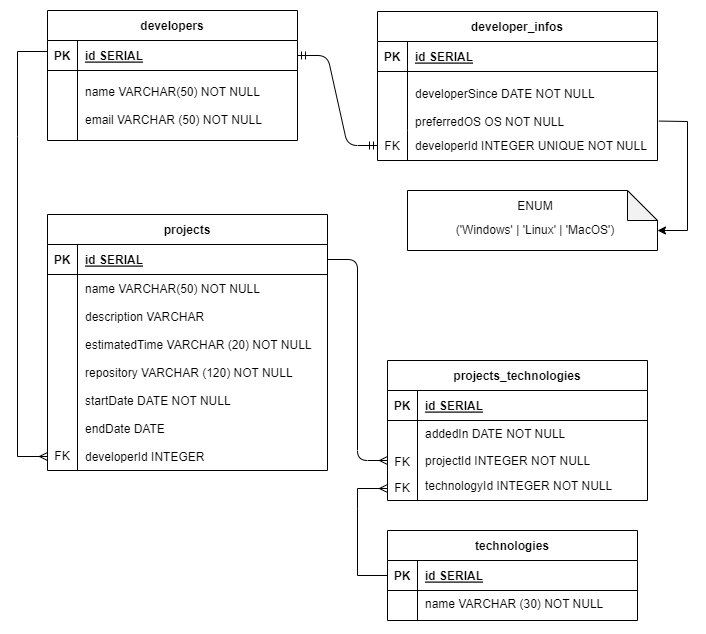

The diagram above was exported from draw.io. Its source (the exported page's mxGraphModel, read from the mxfile embedded in the PNG):
<mxGraphModel dx="1393" dy="758" grid="1" gridSize="10" guides="1" tooltips="1" connect="1" arrows="1" fold="1" page="1" pageScale="1" pageWidth="850" pageHeight="1100" math="0" shadow="0" extFonts="Permanent Marker^https://fonts.googleapis.com/css?family=Permanent+Marker">
  <root>
    <mxCell id="0" />
    <mxCell id="1" parent="0" />
    <mxCell id="C-vyLk0tnHw3VtMMgP7b-1" value="" style="edgeStyle=entityRelationEdgeStyle;endArrow=ERmandOne;startArrow=ERmandOne;endFill=0;startFill=0;" parent="1" source="C-vyLk0tnHw3VtMMgP7b-24" target="C-vyLk0tnHw3VtMMgP7b-6" edge="1">
      <mxGeometry width="100" height="100" relative="1" as="geometry">
        <mxPoint x="340" y="720" as="sourcePoint" />
        <mxPoint x="440" y="620" as="targetPoint" />
      </mxGeometry>
    </mxCell>
    <mxCell id="C-vyLk0tnHw3VtMMgP7b-12" value="" style="edgeStyle=entityRelationEdgeStyle;endArrow=ERmany;startArrow=none;endFill=0;startFill=0;exitX=1;exitY=0.5;exitDx=0;exitDy=0;" parent="1" source="SCIEarGwTfgFv3ozB_8K-6" target="C-vyLk0tnHw3VtMMgP7b-17" edge="1">
      <mxGeometry width="100" height="100" relative="1" as="geometry">
        <mxPoint x="800" y="140" as="sourcePoint" />
        <mxPoint x="460" y="205" as="targetPoint" />
      </mxGeometry>
    </mxCell>
    <mxCell id="C-vyLk0tnHw3VtMMgP7b-2" value="developer_infos" style="shape=table;startSize=30;container=1;collapsible=1;childLayout=tableLayout;fixedRows=1;rowLines=0;fontStyle=1;align=center;resizeLast=1;" parent="1" vertex="1">
      <mxGeometry x="450" y="121" width="280" height="149" as="geometry" />
    </mxCell>
    <mxCell id="C-vyLk0tnHw3VtMMgP7b-3" value="" style="shape=partialRectangle;collapsible=0;dropTarget=0;pointerEvents=0;fillColor=none;points=[[0,0.5],[1,0.5]];portConstraint=eastwest;top=0;left=0;right=0;bottom=1;" parent="C-vyLk0tnHw3VtMMgP7b-2" vertex="1">
      <mxGeometry y="30" width="280" height="30" as="geometry" />
    </mxCell>
    <mxCell id="C-vyLk0tnHw3VtMMgP7b-4" value="PK" style="shape=partialRectangle;overflow=hidden;connectable=0;fillColor=none;top=0;left=0;bottom=0;right=0;fontStyle=1;" parent="C-vyLk0tnHw3VtMMgP7b-3" vertex="1">
      <mxGeometry width="30" height="30" as="geometry">
        <mxRectangle width="30" height="30" as="alternateBounds" />
      </mxGeometry>
    </mxCell>
    <mxCell id="C-vyLk0tnHw3VtMMgP7b-5" value="id SERIAL" style="shape=partialRectangle;overflow=hidden;connectable=0;fillColor=none;top=0;left=0;bottom=0;right=0;align=left;spacingLeft=6;fontStyle=5;" parent="C-vyLk0tnHw3VtMMgP7b-3" vertex="1">
      <mxGeometry x="30" width="250" height="30" as="geometry">
        <mxRectangle width="250" height="30" as="alternateBounds" />
      </mxGeometry>
    </mxCell>
    <mxCell id="C-vyLk0tnHw3VtMMgP7b-9" value="" style="shape=partialRectangle;collapsible=0;dropTarget=0;pointerEvents=0;fillColor=none;points=[[0,0.5],[1,0.5]];portConstraint=eastwest;top=0;left=0;right=0;bottom=0;" parent="C-vyLk0tnHw3VtMMgP7b-2" vertex="1">
      <mxGeometry y="60" width="280" height="59" as="geometry" />
    </mxCell>
    <mxCell id="C-vyLk0tnHw3VtMMgP7b-10" value="" style="shape=partialRectangle;overflow=hidden;connectable=0;fillColor=none;top=0;left=0;bottom=0;right=0;" parent="C-vyLk0tnHw3VtMMgP7b-9" vertex="1">
      <mxGeometry width="30" height="59" as="geometry">
        <mxRectangle width="30" height="59" as="alternateBounds" />
      </mxGeometry>
    </mxCell>
    <mxCell id="C-vyLk0tnHw3VtMMgP7b-11" value="&#10;developerSince DATE NOT NULL&#10;&#10;preferredOS OS NOT NULL&#10;" style="shape=partialRectangle;overflow=hidden;connectable=0;fillColor=none;top=0;left=0;bottom=0;right=0;align=left;spacingLeft=6;" parent="C-vyLk0tnHw3VtMMgP7b-9" vertex="1">
      <mxGeometry x="30" width="250" height="59" as="geometry">
        <mxRectangle width="250" height="59" as="alternateBounds" />
      </mxGeometry>
    </mxCell>
    <mxCell id="C-vyLk0tnHw3VtMMgP7b-6" value="" style="shape=partialRectangle;collapsible=0;dropTarget=0;pointerEvents=0;fillColor=none;points=[[0,0.5],[1,0.5]];portConstraint=eastwest;top=0;left=0;right=0;bottom=0;" parent="C-vyLk0tnHw3VtMMgP7b-2" vertex="1">
      <mxGeometry y="119" width="280" height="30" as="geometry" />
    </mxCell>
    <mxCell id="C-vyLk0tnHw3VtMMgP7b-7" value="FK" style="shape=partialRectangle;overflow=hidden;connectable=0;fillColor=none;top=0;left=0;bottom=0;right=0;" parent="C-vyLk0tnHw3VtMMgP7b-6" vertex="1">
      <mxGeometry width="30" height="30" as="geometry">
        <mxRectangle width="30" height="30" as="alternateBounds" />
      </mxGeometry>
    </mxCell>
    <mxCell id="C-vyLk0tnHw3VtMMgP7b-8" value="developerId INTEGER UNIQUE NOT NULL" style="shape=partialRectangle;overflow=hidden;connectable=0;fillColor=none;top=0;left=0;bottom=0;right=0;align=left;spacingLeft=6;spacing=2;fontSize=12;" parent="C-vyLk0tnHw3VtMMgP7b-6" vertex="1">
      <mxGeometry x="30" width="250" height="30" as="geometry">
        <mxRectangle width="250" height="30" as="alternateBounds" />
      </mxGeometry>
    </mxCell>
    <mxCell id="C-vyLk0tnHw3VtMMgP7b-13" value="projects_technologies" style="shape=table;startSize=30;container=1;collapsible=1;childLayout=tableLayout;fixedRows=1;rowLines=0;fontStyle=1;align=center;resizeLast=1;" parent="1" vertex="1">
      <mxGeometry x="460" y="470" width="260" height="140" as="geometry" />
    </mxCell>
    <mxCell id="C-vyLk0tnHw3VtMMgP7b-14" value="" style="shape=partialRectangle;collapsible=0;dropTarget=0;pointerEvents=0;fillColor=none;points=[[0,0.5],[1,0.5]];portConstraint=eastwest;top=0;left=0;right=0;bottom=1;" parent="C-vyLk0tnHw3VtMMgP7b-13" vertex="1">
      <mxGeometry y="30" width="260" height="30" as="geometry" />
    </mxCell>
    <mxCell id="C-vyLk0tnHw3VtMMgP7b-15" value="PK" style="shape=partialRectangle;overflow=hidden;connectable=0;fillColor=none;top=0;left=0;bottom=0;right=0;fontStyle=1;" parent="C-vyLk0tnHw3VtMMgP7b-14" vertex="1">
      <mxGeometry width="30" height="30" as="geometry">
        <mxRectangle width="30" height="30" as="alternateBounds" />
      </mxGeometry>
    </mxCell>
    <mxCell id="C-vyLk0tnHw3VtMMgP7b-16" value="id SERIAL" style="shape=partialRectangle;overflow=hidden;connectable=0;fillColor=none;top=0;left=0;bottom=0;right=0;align=left;spacingLeft=6;fontStyle=5;" parent="C-vyLk0tnHw3VtMMgP7b-14" vertex="1">
      <mxGeometry x="30" width="230" height="30" as="geometry">
        <mxRectangle width="230" height="30" as="alternateBounds" />
      </mxGeometry>
    </mxCell>
    <mxCell id="C-vyLk0tnHw3VtMMgP7b-17" value="" style="shape=partialRectangle;collapsible=0;dropTarget=0;pointerEvents=0;fillColor=none;points=[[0,0.5],[1,0.5]];portConstraint=eastwest;top=0;left=0;right=0;bottom=0;" parent="C-vyLk0tnHw3VtMMgP7b-13" vertex="1">
      <mxGeometry y="60" width="260" height="80" as="geometry" />
    </mxCell>
    <mxCell id="C-vyLk0tnHw3VtMMgP7b-18" value="" style="shape=partialRectangle;overflow=hidden;connectable=0;fillColor=none;top=0;left=0;bottom=0;right=0;" parent="C-vyLk0tnHw3VtMMgP7b-17" vertex="1">
      <mxGeometry width="30" height="80" as="geometry">
        <mxRectangle width="30" height="80" as="alternateBounds" />
      </mxGeometry>
    </mxCell>
    <mxCell id="C-vyLk0tnHw3VtMMgP7b-19" value="addedIn DATE NOT NULL" style="shape=partialRectangle;overflow=hidden;connectable=0;fillColor=none;top=0;left=0;bottom=0;right=0;align=left;spacingLeft=6;verticalAlign=top;" parent="C-vyLk0tnHw3VtMMgP7b-17" vertex="1">
      <mxGeometry x="30" width="230" height="80" as="geometry">
        <mxRectangle width="230" height="80" as="alternateBounds" />
      </mxGeometry>
    </mxCell>
    <mxCell id="C-vyLk0tnHw3VtMMgP7b-23" value="developers" style="shape=table;startSize=30;container=1;collapsible=1;childLayout=tableLayout;fixedRows=1;rowLines=0;fontStyle=1;align=center;resizeLast=1;" parent="1" vertex="1">
      <mxGeometry x="120" y="120" width="250" height="130" as="geometry">
        <mxRectangle x="120" y="120" width="100" height="30" as="alternateBounds" />
      </mxGeometry>
    </mxCell>
    <mxCell id="C-vyLk0tnHw3VtMMgP7b-24" value="" style="shape=partialRectangle;collapsible=0;dropTarget=0;pointerEvents=0;fillColor=none;points=[[0,0.5],[1,0.5]];portConstraint=eastwest;top=0;left=0;right=0;bottom=1;" parent="C-vyLk0tnHw3VtMMgP7b-23" vertex="1">
      <mxGeometry y="30" width="250" height="30" as="geometry" />
    </mxCell>
    <mxCell id="C-vyLk0tnHw3VtMMgP7b-25" value="PK" style="shape=partialRectangle;overflow=hidden;connectable=0;fillColor=none;top=0;left=0;bottom=0;right=0;fontStyle=1;" parent="C-vyLk0tnHw3VtMMgP7b-24" vertex="1">
      <mxGeometry width="30" height="30" as="geometry">
        <mxRectangle width="30" height="30" as="alternateBounds" />
      </mxGeometry>
    </mxCell>
    <mxCell id="C-vyLk0tnHw3VtMMgP7b-26" value="id SERIAL" style="shape=partialRectangle;overflow=hidden;connectable=0;fillColor=none;top=0;left=0;bottom=0;right=0;align=left;spacingLeft=6;fontStyle=5;" parent="C-vyLk0tnHw3VtMMgP7b-24" vertex="1">
      <mxGeometry x="30" width="220" height="30" as="geometry">
        <mxRectangle width="220" height="30" as="alternateBounds" />
      </mxGeometry>
    </mxCell>
    <mxCell id="C-vyLk0tnHw3VtMMgP7b-27" value="" style="shape=partialRectangle;collapsible=0;dropTarget=0;pointerEvents=0;fillColor=none;points=[[0,0.5],[1,0.5]];portConstraint=eastwest;top=0;left=0;right=0;bottom=0;" parent="C-vyLk0tnHw3VtMMgP7b-23" vertex="1">
      <mxGeometry y="60" width="250" height="70" as="geometry" />
    </mxCell>
    <mxCell id="C-vyLk0tnHw3VtMMgP7b-28" value="" style="shape=partialRectangle;overflow=hidden;connectable=0;fillColor=none;top=0;left=0;bottom=0;right=0;" parent="C-vyLk0tnHw3VtMMgP7b-27" vertex="1">
      <mxGeometry width="30" height="70" as="geometry">
        <mxRectangle width="30" height="70" as="alternateBounds" />
      </mxGeometry>
    </mxCell>
    <mxCell id="C-vyLk0tnHw3VtMMgP7b-29" value="name VARCHAR(50) NOT NULL&#10;&#10;email VARCHAR (50) NOT NULL" style="shape=partialRectangle;overflow=hidden;connectable=0;fillColor=none;top=0;left=0;bottom=0;right=0;align=left;spacingLeft=6;" parent="C-vyLk0tnHw3VtMMgP7b-27" vertex="1">
      <mxGeometry x="30" width="220" height="70" as="geometry">
        <mxRectangle width="220" height="70" as="alternateBounds" />
      </mxGeometry>
    </mxCell>
    <mxCell id="SCIEarGwTfgFv3ozB_8K-1" value="" style="shape=note;whiteSpace=wrap;html=1;backgroundOutline=1;darkOpacity=0.05;" parent="1" vertex="1">
      <mxGeometry x="480" y="300" width="250" height="60" as="geometry" />
    </mxCell>
    <mxCell id="SCIEarGwTfgFv3ozB_8K-5" value="projects" style="shape=table;startSize=30;container=1;collapsible=1;childLayout=tableLayout;fixedRows=1;rowLines=0;fontStyle=1;align=center;resizeLast=1;" parent="1" vertex="1">
      <mxGeometry x="120" y="324" width="280" height="256.00000000000045" as="geometry">
        <mxRectangle x="120" y="120" width="100" height="30" as="alternateBounds" />
      </mxGeometry>
    </mxCell>
    <mxCell id="SCIEarGwTfgFv3ozB_8K-6" value="" style="shape=partialRectangle;collapsible=0;dropTarget=0;pointerEvents=0;fillColor=none;points=[[0,0.5],[1,0.5]];portConstraint=eastwest;top=0;left=0;right=0;bottom=1;" parent="SCIEarGwTfgFv3ozB_8K-5" vertex="1">
      <mxGeometry y="30" width="280" height="30" as="geometry" />
    </mxCell>
    <mxCell id="SCIEarGwTfgFv3ozB_8K-7" value="PK" style="shape=partialRectangle;overflow=hidden;connectable=0;fillColor=none;top=0;left=0;bottom=0;right=0;fontStyle=1;" parent="SCIEarGwTfgFv3ozB_8K-6" vertex="1">
      <mxGeometry width="30" height="30" as="geometry">
        <mxRectangle width="30" height="30" as="alternateBounds" />
      </mxGeometry>
    </mxCell>
    <mxCell id="SCIEarGwTfgFv3ozB_8K-8" value="id SERIAL" style="shape=partialRectangle;overflow=hidden;connectable=0;fillColor=none;top=0;left=0;bottom=0;right=0;align=left;spacingLeft=6;fontStyle=5;" parent="SCIEarGwTfgFv3ozB_8K-6" vertex="1">
      <mxGeometry x="30" width="250" height="30" as="geometry">
        <mxRectangle width="250" height="30" as="alternateBounds" />
      </mxGeometry>
    </mxCell>
    <mxCell id="SCIEarGwTfgFv3ozB_8K-9" value="" style="shape=partialRectangle;collapsible=0;dropTarget=0;pointerEvents=0;fillColor=none;points=[[0,0.5],[1,0.5]];portConstraint=eastwest;top=0;left=0;right=0;bottom=0;" parent="SCIEarGwTfgFv3ozB_8K-5" vertex="1">
      <mxGeometry y="60" width="280" height="196" as="geometry" />
    </mxCell>
    <mxCell id="SCIEarGwTfgFv3ozB_8K-10" value="" style="shape=partialRectangle;overflow=hidden;connectable=0;fillColor=none;top=0;left=0;bottom=0;right=0;" parent="SCIEarGwTfgFv3ozB_8K-9" vertex="1">
      <mxGeometry width="30" height="196" as="geometry">
        <mxRectangle width="30" height="196" as="alternateBounds" />
      </mxGeometry>
    </mxCell>
    <mxCell id="SCIEarGwTfgFv3ozB_8K-11" value="name VARCHAR(50) NOT NULL&#10;&#10;description VARCHAR&#10;&#10;estimatedTime VARCHAR (20) NOT NULL&#10;&#10;repository VARCHAR (120) NOT NULL&#10;&#10;startDate DATE NOT NULL&#10;&#10;endDate DATE&#10;&#10;developerId INTEGER" style="shape=partialRectangle;overflow=hidden;connectable=0;fillColor=none;top=0;left=0;bottom=0;right=0;align=left;spacingLeft=6;" parent="SCIEarGwTfgFv3ozB_8K-9" vertex="1">
      <mxGeometry x="30" width="250" height="196" as="geometry">
        <mxRectangle width="250" height="196" as="alternateBounds" />
      </mxGeometry>
    </mxCell>
    <mxCell id="SCIEarGwTfgFv3ozB_8K-17" value="('Windows' | 'Linux' | 'MacOS')" style="shape=partialRectangle;overflow=hidden;connectable=0;fillColor=none;top=0;left=0;bottom=0;right=0;align=center;spacingLeft=6;spacing=2;fontSize=12;" parent="1" vertex="1">
      <mxGeometry x="480" y="324" width="250" height="30" as="geometry">
        <mxRectangle width="250" height="30" as="alternateBounds" />
      </mxGeometry>
    </mxCell>
    <mxCell id="SCIEarGwTfgFv3ozB_8K-18" value="ENUM" style="shape=partialRectangle;overflow=hidden;connectable=0;fillColor=none;top=0;left=0;bottom=0;right=0;align=center;spacingLeft=6;spacing=2;fontSize=12;" parent="1" vertex="1">
      <mxGeometry x="480" y="300" width="250" height="30" as="geometry">
        <mxRectangle width="250" height="30" as="alternateBounds" />
      </mxGeometry>
    </mxCell>
    <mxCell id="SCIEarGwTfgFv3ozB_8K-19" value="" style="endArrow=classic;html=1;rounded=0;exitX=1.005;exitY=0.891;exitDx=0;exitDy=0;exitPerimeter=0;" parent="1" edge="1">
      <mxGeometry width="50" height="50" relative="1" as="geometry">
        <mxPoint x="731.4000000000001" y="230.56899999999996" as="sourcePoint" />
        <mxPoint x="730" y="340" as="targetPoint" />
        <Array as="points">
          <mxPoint x="760" y="231" />
          <mxPoint x="760" y="340" />
        </Array>
      </mxGeometry>
    </mxCell>
    <mxCell id="SCIEarGwTfgFv3ozB_8K-20" value="FK" style="shape=partialRectangle;overflow=hidden;connectable=0;fillColor=none;top=0;left=0;bottom=0;right=0;" parent="1" vertex="1">
      <mxGeometry x="460" y="556" width="30" height="30" as="geometry">
        <mxRectangle width="30" height="30" as="alternateBounds" />
      </mxGeometry>
    </mxCell>
    <mxCell id="SCIEarGwTfgFv3ozB_8K-21" value="projectId INTEGER NOT NULL" style="shape=partialRectangle;overflow=hidden;connectable=0;fillColor=none;top=0;left=0;bottom=0;right=0;align=left;spacingLeft=6;" parent="1" vertex="1">
      <mxGeometry x="490" y="553" width="230" height="34" as="geometry">
        <mxRectangle width="220" height="30" as="alternateBounds" />
      </mxGeometry>
    </mxCell>
    <mxCell id="SCIEarGwTfgFv3ozB_8K-22" value="FK" style="shape=partialRectangle;overflow=hidden;connectable=0;fillColor=none;top=0;left=0;bottom=0;right=0;" parent="1" vertex="1">
      <mxGeometry x="460" y="582" width="30" height="30" as="geometry">
        <mxRectangle width="30" height="30" as="alternateBounds" />
      </mxGeometry>
    </mxCell>
    <mxCell id="SCIEarGwTfgFv3ozB_8K-23" value="technologyId INTEGER NOT NULL" style="shape=partialRectangle;overflow=hidden;connectable=0;fillColor=none;top=0;left=0;bottom=0;right=0;align=left;spacingLeft=6;" parent="1" vertex="1">
      <mxGeometry x="490" y="578" width="220" height="34" as="geometry">
        <mxRectangle width="220" height="30" as="alternateBounds" />
      </mxGeometry>
    </mxCell>
    <mxCell id="SCIEarGwTfgFv3ozB_8K-24" value="technologies" style="shape=table;startSize=30;container=1;collapsible=1;childLayout=tableLayout;fixedRows=1;rowLines=0;fontStyle=1;align=center;resizeLast=1;" parent="1" vertex="1">
      <mxGeometry x="460" y="640" width="250" height="90" as="geometry" />
    </mxCell>
    <mxCell id="SCIEarGwTfgFv3ozB_8K-25" value="" style="shape=partialRectangle;collapsible=0;dropTarget=0;pointerEvents=0;fillColor=none;points=[[0,0.5],[1,0.5]];portConstraint=eastwest;top=0;left=0;right=0;bottom=1;" parent="SCIEarGwTfgFv3ozB_8K-24" vertex="1">
      <mxGeometry y="30" width="250" height="30" as="geometry" />
    </mxCell>
    <mxCell id="SCIEarGwTfgFv3ozB_8K-26" value="PK" style="shape=partialRectangle;overflow=hidden;connectable=0;fillColor=none;top=0;left=0;bottom=0;right=0;fontStyle=1;" parent="SCIEarGwTfgFv3ozB_8K-25" vertex="1">
      <mxGeometry width="30" height="30" as="geometry">
        <mxRectangle width="30" height="30" as="alternateBounds" />
      </mxGeometry>
    </mxCell>
    <mxCell id="SCIEarGwTfgFv3ozB_8K-27" value="id SERIAL" style="shape=partialRectangle;overflow=hidden;connectable=0;fillColor=none;top=0;left=0;bottom=0;right=0;align=left;spacingLeft=6;fontStyle=5;" parent="SCIEarGwTfgFv3ozB_8K-25" vertex="1">
      <mxGeometry x="30" width="220" height="30" as="geometry">
        <mxRectangle width="220" height="30" as="alternateBounds" />
      </mxGeometry>
    </mxCell>
    <mxCell id="SCIEarGwTfgFv3ozB_8K-28" value="" style="shape=partialRectangle;collapsible=0;dropTarget=0;pointerEvents=0;fillColor=none;points=[[0,0.5],[1,0.5]];portConstraint=eastwest;top=0;left=0;right=0;bottom=0;" parent="SCIEarGwTfgFv3ozB_8K-24" vertex="1">
      <mxGeometry y="60" width="250" height="30" as="geometry" />
    </mxCell>
    <mxCell id="SCIEarGwTfgFv3ozB_8K-29" value="" style="shape=partialRectangle;overflow=hidden;connectable=0;fillColor=none;top=0;left=0;bottom=0;right=0;" parent="SCIEarGwTfgFv3ozB_8K-28" vertex="1">
      <mxGeometry width="30" height="30" as="geometry">
        <mxRectangle width="30" height="30" as="alternateBounds" />
      </mxGeometry>
    </mxCell>
    <mxCell id="SCIEarGwTfgFv3ozB_8K-30" value="name VARCHAR (30) NOT NULL" style="shape=partialRectangle;overflow=hidden;connectable=0;fillColor=none;top=0;left=0;bottom=0;right=0;align=left;spacingLeft=6;verticalAlign=top;" parent="SCIEarGwTfgFv3ozB_8K-28" vertex="1">
      <mxGeometry x="30" width="220" height="30" as="geometry">
        <mxRectangle width="220" height="30" as="alternateBounds" />
      </mxGeometry>
    </mxCell>
    <mxCell id="SCIEarGwTfgFv3ozB_8K-35" value="" style="endArrow=none;html=1;rounded=0;entryX=0;entryY=0.5;entryDx=0;entryDy=0;endFill=0;startArrow=ERmany;startFill=0;" parent="1" target="SCIEarGwTfgFv3ozB_8K-25" edge="1">
      <mxGeometry width="50" height="50" relative="1" as="geometry">
        <mxPoint x="460" y="598" as="sourcePoint" />
        <mxPoint x="460" y="683" as="targetPoint" />
        <Array as="points">
          <mxPoint x="430" y="598" />
          <mxPoint x="430" y="618" />
          <mxPoint x="430" y="685" />
        </Array>
      </mxGeometry>
    </mxCell>
    <mxCell id="SCIEarGwTfgFv3ozB_8K-36" value="FK" style="shape=partialRectangle;overflow=hidden;connectable=0;fillColor=none;top=0;left=0;bottom=0;right=0;" parent="1" vertex="1">
      <mxGeometry x="120" y="550" width="30" height="30" as="geometry">
        <mxRectangle width="30" height="30" as="alternateBounds" />
      </mxGeometry>
    </mxCell>
    <mxCell id="SCIEarGwTfgFv3ozB_8K-37" value="" style="endArrow=ERmany;html=1;rounded=0;exitX=0;exitY=0.5;exitDx=0;exitDy=0;endFill=0;strokeWidth=1;" parent="1" edge="1">
      <mxGeometry width="50" height="50" relative="1" as="geometry">
        <mxPoint x="120" y="161.00000000000003" as="sourcePoint" />
        <mxPoint x="120" y="566" as="targetPoint" />
        <Array as="points">
          <mxPoint x="90" y="161" />
          <mxPoint x="90" y="246" />
          <mxPoint x="90" y="566" />
        </Array>
      </mxGeometry>
    </mxCell>
  </root>
</mxGraphModel>